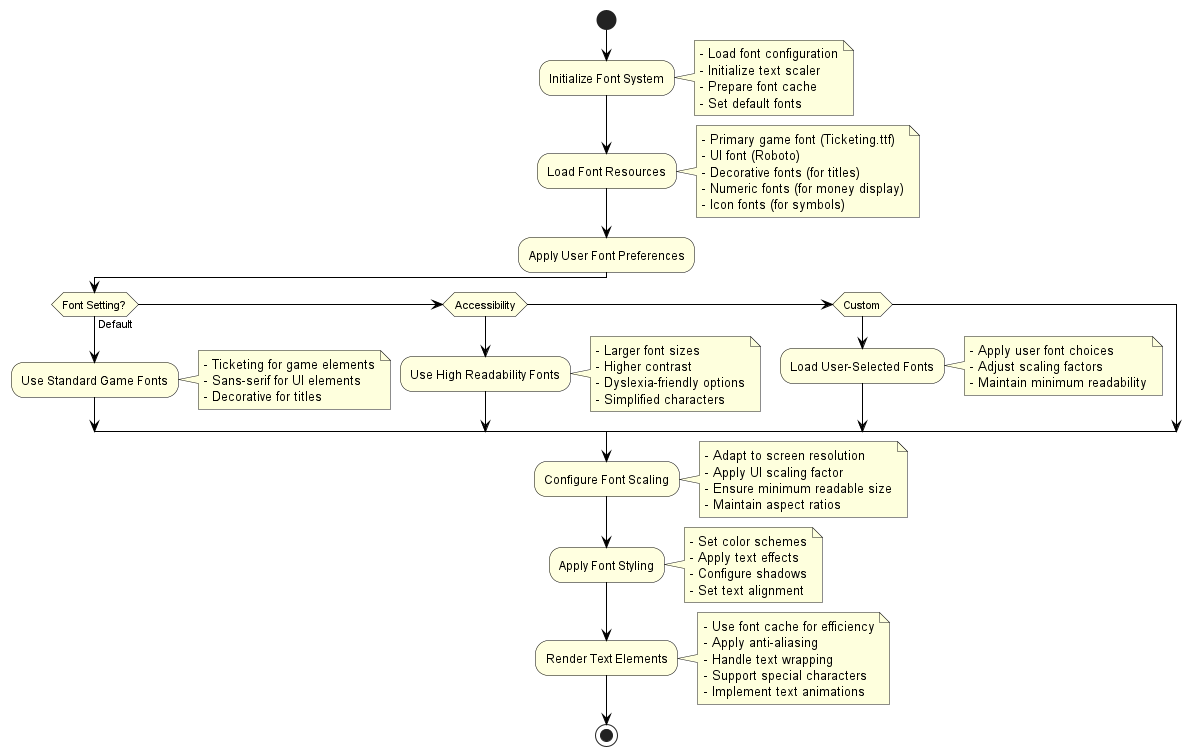

The diagram above was rendered by PlantUML. Its source (embedded in the PNG):
@startuml
skinparam backgroundColor white
skinparam activityBackgroundColor lightYellow
skinparam activityBorderColor black
skinparam arrowColor black

start

:Initialize Font System;
note right
- Load font configuration
- Initialize text scaler
- Prepare font cache
- Set default fonts
end note

:Load Font Resources;
note right
- Primary game font (Ticketing.ttf)
- UI font (Roboto)
- Decorative fonts (for titles)
- Numeric fonts (for money display)
- Icon fonts (for symbols)
end note

:Apply User Font Preferences;

if (Font Setting?) then (Default)
  :Use Standard Game Fonts;
  note right
  - Ticketing for game elements
  - Sans-serif for UI elements
  - Decorative for titles
  end note
elseif (Accessibility)
  :Use High Readability Fonts;
  note right
  - Larger font sizes
  - Higher contrast
  - Dyslexia-friendly options
  - Simplified characters
  end note
elseif (Custom)
  :Load User-Selected Fonts;
  note right
  - Apply user font choices
  - Adjust scaling factors
  - Maintain minimum readability
  end note
endif

:Configure Font Scaling;
note right
- Adapt to screen resolution
- Apply UI scaling factor
- Ensure minimum readable size
- Maintain aspect ratios
end note

:Apply Font Styling;
note right
- Set color schemes
- Apply text effects
- Configure shadows
- Set text alignment
end note

:Render Text Elements;
note right
- Use font cache for efficiency
- Apply anti-aliasing
- Handle text wrapping
- Support special characters
- Implement text animations
end note

stop
@enduml